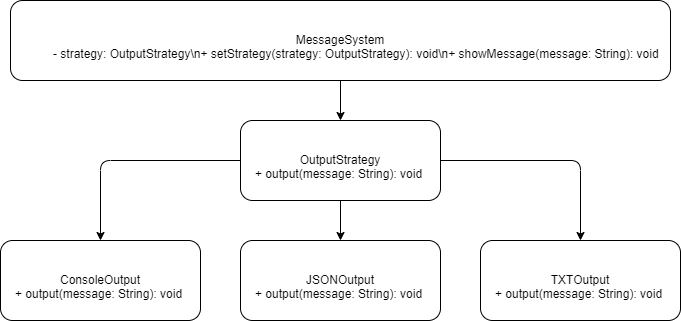

The diagram above was exported from draw.io. Its source (the exported page's mxGraphModel, read from the mxfile embedded in the PNG):
<mxGraphModel dx="1050" dy="621" grid="1" gridSize="10" guides="1" tooltips="1" connect="1" arrows="1" fold="1" page="1" pageScale="1" pageWidth="827" pageHeight="1169" math="0" shadow="0">
  <root>
    <mxCell id="0" />
    <mxCell id="1" parent="0" />
    <mxCell id="oFpDhsm0YJ3Xtb0ujXfG-1" value="MessageSystem" style="rounded=1;whiteSpace=wrap;html=1;" parent="1" vertex="1">
      <mxGeometry x="70" y="40" width="660" height="80" as="geometry" />
    </mxCell>
    <mxCell id="oFpDhsm0YJ3Xtb0ujXfG-2" value="- strategy: OutputStrategy\n+ setStrategy(strategy: OutputStrategy): void\n+ showMessage(message: String): void" style="text;html=1;" parent="oFpDhsm0YJ3Xtb0ujXfG-1" vertex="1">
      <mxGeometry x="41.25" y="40" width="577.5" height="40" as="geometry" />
    </mxCell>
    <mxCell id="oFpDhsm0YJ3Xtb0ujXfG-3" value="OutputStrategy" style="rounded=1;whiteSpace=wrap;html=1;" parent="1" vertex="1">
      <mxGeometry x="300" y="160" width="200" height="80" as="geometry" />
    </mxCell>
    <mxCell id="oFpDhsm0YJ3Xtb0ujXfG-4" value="+ output(message: String): void" style="text;html=1;" parent="oFpDhsm0YJ3Xtb0ujXfG-3" vertex="1">
      <mxGeometry x="12.5" y="40" width="175" height="20" as="geometry" />
    </mxCell>
    <mxCell id="oFpDhsm0YJ3Xtb0ujXfG-5" value="ConsoleOutput" style="rounded=1;whiteSpace=wrap;html=1;" parent="1" vertex="1">
      <mxGeometry x="60" y="280" width="200" height="80" as="geometry" />
    </mxCell>
    <mxCell id="oFpDhsm0YJ3Xtb0ujXfG-6" value="+ output(message: String): void" style="text;html=1;" parent="oFpDhsm0YJ3Xtb0ujXfG-5" vertex="1">
      <mxGeometry x="12.5" y="40" width="175" height="20" as="geometry" />
    </mxCell>
    <mxCell id="oFpDhsm0YJ3Xtb0ujXfG-7" value="JSONOutput" style="rounded=1;whiteSpace=wrap;html=1;" parent="1" vertex="1">
      <mxGeometry x="300" y="280" width="200" height="80" as="geometry" />
    </mxCell>
    <mxCell id="oFpDhsm0YJ3Xtb0ujXfG-8" value="+ output(message: String): void" style="text;html=1;" parent="oFpDhsm0YJ3Xtb0ujXfG-7" vertex="1">
      <mxGeometry x="12.5" y="40" width="175" height="20" as="geometry" />
    </mxCell>
    <mxCell id="oFpDhsm0YJ3Xtb0ujXfG-9" value="TXTOutput" style="rounded=1;whiteSpace=wrap;html=1;" parent="1" vertex="1">
      <mxGeometry x="540" y="280" width="200" height="80" as="geometry" />
    </mxCell>
    <mxCell id="oFpDhsm0YJ3Xtb0ujXfG-10" value="+ output(message: String): void" style="text;html=1;" parent="oFpDhsm0YJ3Xtb0ujXfG-9" vertex="1">
      <mxGeometry x="12.5" y="40" width="175" height="20" as="geometry" />
    </mxCell>
    <mxCell id="oFpDhsm0YJ3Xtb0ujXfG-11" style="edgeStyle=orthogonalEdgeStyle;rounded=1;" parent="1" source="oFpDhsm0YJ3Xtb0ujXfG-1" target="oFpDhsm0YJ3Xtb0ujXfG-3" edge="1">
      <mxGeometry relative="1" as="geometry" />
    </mxCell>
    <mxCell id="oFpDhsm0YJ3Xtb0ujXfG-12" style="edgeStyle=orthogonalEdgeStyle;rounded=1;" parent="1" source="oFpDhsm0YJ3Xtb0ujXfG-3" target="oFpDhsm0YJ3Xtb0ujXfG-5" edge="1">
      <mxGeometry relative="1" as="geometry" />
    </mxCell>
    <mxCell id="oFpDhsm0YJ3Xtb0ujXfG-13" style="edgeStyle=orthogonalEdgeStyle;rounded=1;" parent="1" source="oFpDhsm0YJ3Xtb0ujXfG-3" target="oFpDhsm0YJ3Xtb0ujXfG-7" edge="1">
      <mxGeometry relative="1" as="geometry" />
    </mxCell>
    <mxCell id="oFpDhsm0YJ3Xtb0ujXfG-14" style="edgeStyle=orthogonalEdgeStyle;rounded=1;" parent="1" source="oFpDhsm0YJ3Xtb0ujXfG-3" target="oFpDhsm0YJ3Xtb0ujXfG-9" edge="1">
      <mxGeometry relative="1" as="geometry" />
    </mxCell>
  </root>
</mxGraphModel>